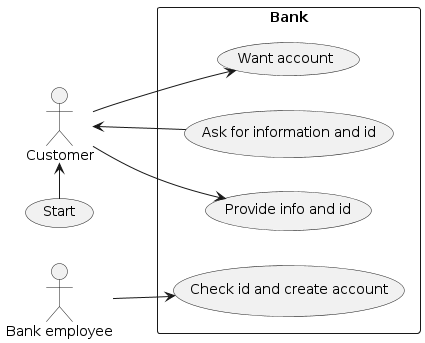

The diagram above was rendered by PlantUML. Its source (embedded in the PNG):
@startuml
left to right direction
actor "Customer" as c
actor "Bank employee" as e
rectangle Bank {
  usecase "Want account" as UC1
  usecase "Provide info and id" as UC4
  usecase "Ask for information and id" as UC3
  usecase "Check id and create account" as UC2
}

c <- (Start)
c --> UC1
c <-- UC3
c --> UC4
e --> UC2
@enduml